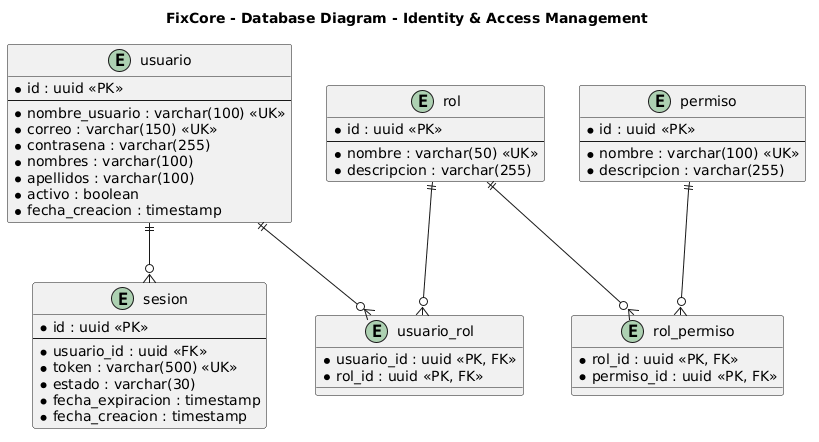

The diagram above was rendered by PlantUML. Its source (embedded in the PNG):
@startuml
title FixCore - Database Diagram - Identity & Access Management

entity "usuario" as usuario {
    * id : uuid <<PK>>
    --
    * nombre_usuario : varchar(100) <<UK>>
    * correo : varchar(150) <<UK>>
    * contrasena : varchar(255)
    * nombres : varchar(100)
    * apellidos : varchar(100)
    * activo : boolean
    * fecha_creacion : timestamp
}

entity "rol" as rol {
    * id : uuid <<PK>>
    --
    * nombre : varchar(50) <<UK>>
    * descripcion : varchar(255)
}

entity "permiso" as permiso {
    * id : uuid <<PK>>
    --
    * nombre : varchar(100) <<UK>>
    * descripcion : varchar(255)
}

entity "usuario_rol" as usuario_rol {
    * usuario_id : uuid <<PK, FK>>
    * rol_id : uuid <<PK, FK>>
}

entity "rol_permiso" as rol_permiso {
    * rol_id : uuid <<PK, FK>>
    * permiso_id : uuid <<PK, FK>>
}

entity "sesion" as sesion {
    * id : uuid <<PK>>
    --
    * usuario_id : uuid <<FK>>
    * token : varchar(500) <<UK>>
    * estado : varchar(30)
    * fecha_expiracion : timestamp
    * fecha_creacion : timestamp
}

usuario ||--o{ usuario_rol
rol ||--o{ usuario_rol

rol ||--o{ rol_permiso
permiso ||--o{ rol_permiso

usuario ||--o{ sesion
@enduml